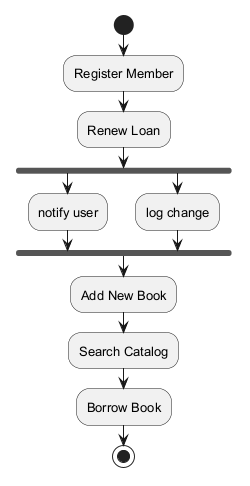

The diagram above was rendered by PlantUML. Its source (embedded in the PNG):
@startuml
skinparam backgroundColor #FFFFFF
skinparam classBackgroundColor #F3E5F5
skinparam classBorderColor #6A1B9A
skinparam defaultFontSize 13
start
:Register Member;
:Renew Loan;
fork
:notify user;
fork again
:log change;
end fork
:Add New Book;
:Search Catalog;
:Borrow Book;
stop
@enduml